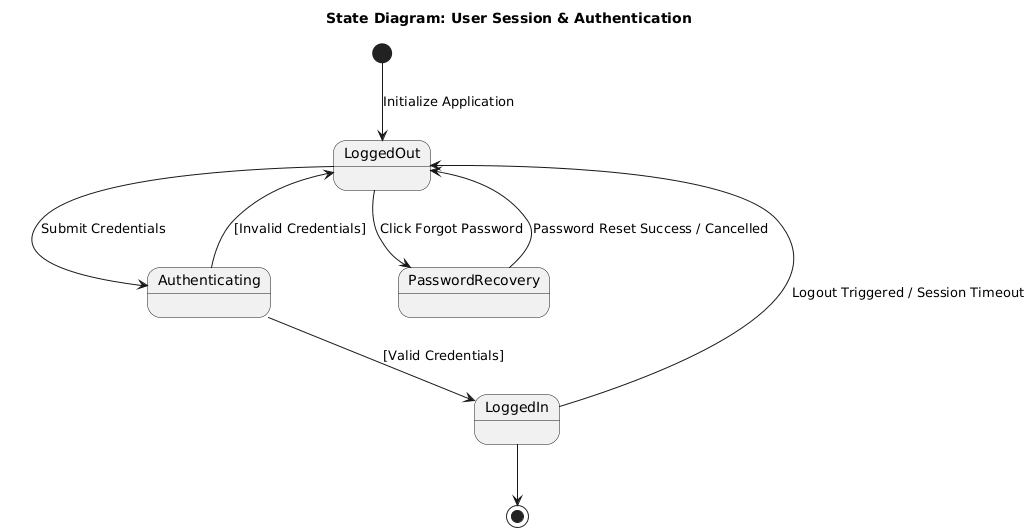

The diagram above was rendered by PlantUML. Its source (embedded in the PNG):
@startuml
title State Diagram: User Session & Authentication

[*] --> LoggedOut : Initialize Application

state LoggedOut {
}

LoggedOut --> Authenticating : Submit Credentials
Authenticating --> LoggedIn : [Valid Credentials]
Authenticating --> LoggedOut : [Invalid Credentials]

LoggedIn --> LoggedOut : Logout Triggered / Session Timeout

LoggedOut --> PasswordRecovery : Click Forgot Password
PasswordRecovery --> LoggedOut : Password Reset Success / Cancelled

LoggedIn --> [*]
@enduml